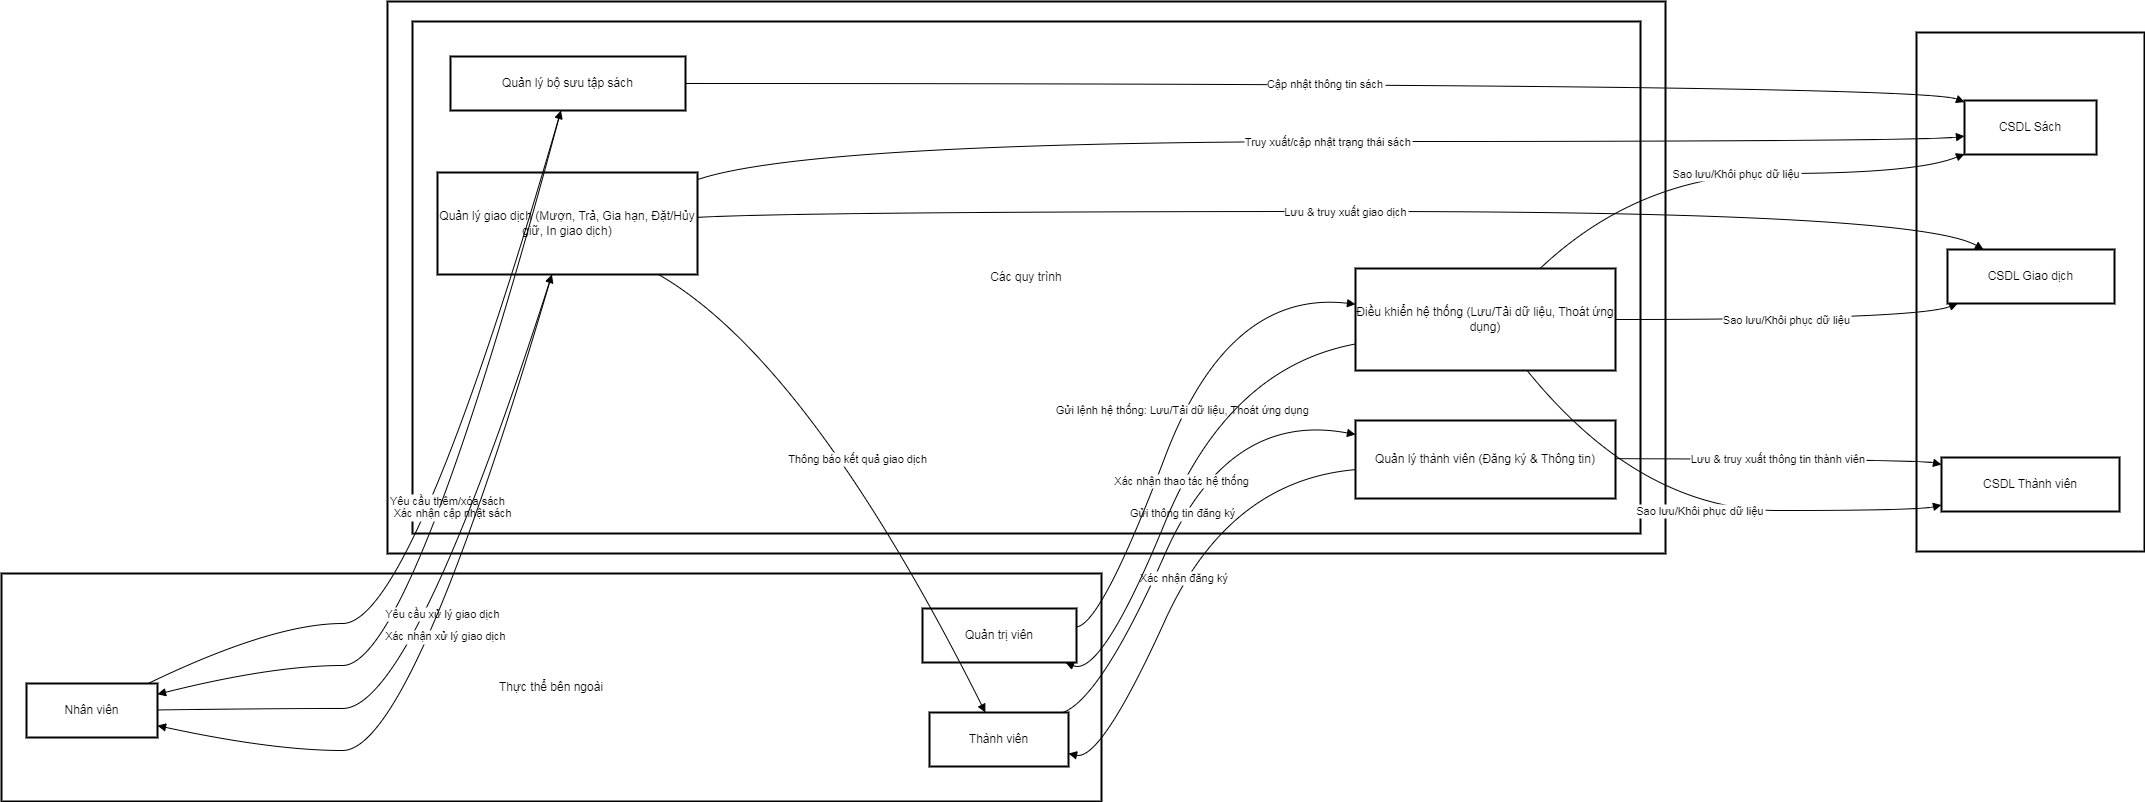

The diagram above was exported from draw.io. Its source (the exported page's mxGraphModel, read from the mxfile embedded in the PNG):
<mxGraphModel dx="2649" dy="977" grid="1" gridSize="10" guides="1" tooltips="1" connect="1" arrows="1" fold="1" page="1" pageScale="1" pageWidth="850" pageHeight="1100" math="0" shadow="0">
  <root>
    <mxCell id="0" />
    <mxCell id="1" parent="0" />
    <mxCell id="CM-oqTk14jSlmwO-Yhvs-31" value="CSDL" style="whiteSpace=wrap;strokeWidth=2;" vertex="1" parent="1">
      <mxGeometry x="1935" y="51" width="228" height="519" as="geometry" />
    </mxCell>
    <mxCell id="CM-oqTk14jSlmwO-Yhvs-32" value="Hệ thống Quản lý Thư viện" style="whiteSpace=wrap;strokeWidth=2;" vertex="1" parent="1">
      <mxGeometry x="406" y="20" width="1278" height="552" as="geometry" />
    </mxCell>
    <mxCell id="CM-oqTk14jSlmwO-Yhvs-33" value="Các quy trình" style="whiteSpace=wrap;strokeWidth=2;" vertex="1" parent="1">
      <mxGeometry x="431" y="40" width="1228" height="512" as="geometry" />
    </mxCell>
    <mxCell id="CM-oqTk14jSlmwO-Yhvs-34" value="Thực thể bên ngoài" style="whiteSpace=wrap;strokeWidth=2;" vertex="1" parent="1">
      <mxGeometry x="20" y="592" width="1100" height="228" as="geometry" />
    </mxCell>
    <mxCell id="CM-oqTk14jSlmwO-Yhvs-35" value="Nhân viên" style="whiteSpace=wrap;strokeWidth=2;" vertex="1" parent="1">
      <mxGeometry x="45" y="702" width="131" height="54" as="geometry" />
    </mxCell>
    <mxCell id="CM-oqTk14jSlmwO-Yhvs-36" value="Thành viên" style="whiteSpace=wrap;strokeWidth=2;" vertex="1" parent="1">
      <mxGeometry x="948" y="731" width="139" height="54" as="geometry" />
    </mxCell>
    <mxCell id="CM-oqTk14jSlmwO-Yhvs-37" value="Quản trị viên" style="whiteSpace=wrap;strokeWidth=2;" vertex="1" parent="1">
      <mxGeometry x="941" y="627" width="154" height="54" as="geometry" />
    </mxCell>
    <mxCell id="CM-oqTk14jSlmwO-Yhvs-38" value="Quản lý bộ sưu tập sách" style="whiteSpace=wrap;strokeWidth=2;" vertex="1" parent="1">
      <mxGeometry x="469" y="75" width="235" height="54" as="geometry" />
    </mxCell>
    <mxCell id="CM-oqTk14jSlmwO-Yhvs-39" value="Quản lý giao dịch (Mượn, Trả, Gia hạn, Đặt/Hủy giữ, In giao dịch)" style="whiteSpace=wrap;strokeWidth=2;" vertex="1" parent="1">
      <mxGeometry x="456" y="191" width="260" height="102" as="geometry" />
    </mxCell>
    <mxCell id="CM-oqTk14jSlmwO-Yhvs-40" value="Quản lý thành viên (Đăng ký &amp; Thông tin)" style="whiteSpace=wrap;strokeWidth=2;" vertex="1" parent="1">
      <mxGeometry x="1374" y="439" width="260" height="78" as="geometry" />
    </mxCell>
    <mxCell id="CM-oqTk14jSlmwO-Yhvs-41" value="Điều khiển hệ thống (Lưu/Tải dữ liệu, Thoát ứng dụng)" style="whiteSpace=wrap;strokeWidth=2;" vertex="1" parent="1">
      <mxGeometry x="1374" y="287" width="260" height="102" as="geometry" />
    </mxCell>
    <mxCell id="CM-oqTk14jSlmwO-Yhvs-42" value="CSDL Sách" style="whiteSpace=wrap;strokeWidth=2;" vertex="1" parent="1">
      <mxGeometry x="1983" y="119" width="132" height="54" as="geometry" />
    </mxCell>
    <mxCell id="CM-oqTk14jSlmwO-Yhvs-43" value="CSDL Giao dịch" style="whiteSpace=wrap;strokeWidth=2;" vertex="1" parent="1">
      <mxGeometry x="1966" y="268" width="167" height="54" as="geometry" />
    </mxCell>
    <mxCell id="CM-oqTk14jSlmwO-Yhvs-44" value="CSDL Thành viên" style="whiteSpace=wrap;strokeWidth=2;" vertex="1" parent="1">
      <mxGeometry x="1960" y="476" width="178" height="54" as="geometry" />
    </mxCell>
    <mxCell id="CM-oqTk14jSlmwO-Yhvs-45" value="Yêu cầu thêm/xóa sách" style="curved=1;startArrow=none;endArrow=block;exitX=0.92;exitY=0.01;entryX=0.47;entryY=1;rounded=0;" edge="1" parent="1" source="CM-oqTk14jSlmwO-Yhvs-35" target="CM-oqTk14jSlmwO-Yhvs-38">
      <mxGeometry relative="1" as="geometry">
        <Array as="points">
          <mxPoint x="291" y="642" />
          <mxPoint x="431" y="642" />
        </Array>
      </mxGeometry>
    </mxCell>
    <mxCell id="CM-oqTk14jSlmwO-Yhvs-46" value="Xác nhận cập nhật sách" style="curved=1;startArrow=none;endArrow=block;exitX=0.47;exitY=1;entryX=1;entryY=0.2;rounded=0;" edge="1" parent="1" source="CM-oqTk14jSlmwO-Yhvs-38" target="CM-oqTk14jSlmwO-Yhvs-35">
      <mxGeometry relative="1" as="geometry">
        <Array as="points">
          <mxPoint x="431" y="684" />
          <mxPoint x="291" y="684" />
        </Array>
      </mxGeometry>
    </mxCell>
    <mxCell id="CM-oqTk14jSlmwO-Yhvs-47" value="Cập nhật thông tin sách" style="curved=1;startArrow=none;endArrow=block;exitX=1;exitY=0.5;entryX=0;entryY=0.03;rounded=0;" edge="1" parent="1" source="CM-oqTk14jSlmwO-Yhvs-38" target="CM-oqTk14jSlmwO-Yhvs-42">
      <mxGeometry relative="1" as="geometry">
        <Array as="points">
          <mxPoint x="1935" y="102" />
        </Array>
      </mxGeometry>
    </mxCell>
    <mxCell id="CM-oqTk14jSlmwO-Yhvs-48" value="Yêu cầu xử lý giao dịch" style="curved=1;startArrow=none;endArrow=block;exitX=1;exitY=0.49;entryX=0.44;entryY=1;rounded=0;" edge="1" parent="1" source="CM-oqTk14jSlmwO-Yhvs-35" target="CM-oqTk14jSlmwO-Yhvs-39">
      <mxGeometry relative="1" as="geometry">
        <Array as="points">
          <mxPoint x="291" y="727" />
          <mxPoint x="431" y="727" />
        </Array>
      </mxGeometry>
    </mxCell>
    <mxCell id="CM-oqTk14jSlmwO-Yhvs-49" value="Xác nhận xử lý giao dịch" style="curved=1;startArrow=none;endArrow=block;exitX=0.44;exitY=1;entryX=1;entryY=0.78;rounded=0;" edge="1" parent="1" source="CM-oqTk14jSlmwO-Yhvs-39" target="CM-oqTk14jSlmwO-Yhvs-35">
      <mxGeometry relative="1" as="geometry">
        <Array as="points">
          <mxPoint x="431" y="769" />
          <mxPoint x="291" y="769" />
        </Array>
      </mxGeometry>
    </mxCell>
    <mxCell id="CM-oqTk14jSlmwO-Yhvs-50" value="Truy xuất/cập nhật trạng thái sách" style="curved=1;startArrow=none;endArrow=block;exitX=1;exitY=0.07;entryX=0;entryY=0.66;rounded=0;" edge="1" parent="1" source="CM-oqTk14jSlmwO-Yhvs-39" target="CM-oqTk14jSlmwO-Yhvs-42">
      <mxGeometry relative="1" as="geometry">
        <Array as="points">
          <mxPoint x="828" y="160" />
          <mxPoint x="1935" y="160" />
        </Array>
      </mxGeometry>
    </mxCell>
    <mxCell id="CM-oqTk14jSlmwO-Yhvs-51" value="Lưu &amp; truy xuất giao dịch" style="curved=1;startArrow=none;endArrow=block;exitX=1;exitY=0.44;entryX=0.21;entryY=-0.01;rounded=0;" edge="1" parent="1" source="CM-oqTk14jSlmwO-Yhvs-39" target="CM-oqTk14jSlmwO-Yhvs-43">
      <mxGeometry relative="1" as="geometry">
        <Array as="points">
          <mxPoint x="828" y="230" />
          <mxPoint x="1935" y="230" />
        </Array>
      </mxGeometry>
    </mxCell>
    <mxCell id="CM-oqTk14jSlmwO-Yhvs-52" value="Thông báo kết quả giao dịch" style="curved=1;startArrow=none;endArrow=block;exitX=0.85;exitY=1;entryX=0.4;entryY=-0.01;rounded=0;" edge="1" parent="1" source="CM-oqTk14jSlmwO-Yhvs-39" target="CM-oqTk14jSlmwO-Yhvs-36">
      <mxGeometry relative="1" as="geometry">
        <Array as="points">
          <mxPoint x="828" y="380" />
        </Array>
      </mxGeometry>
    </mxCell>
    <mxCell id="CM-oqTk14jSlmwO-Yhvs-53" value="Gửi thông tin đăng ký" style="curved=1;startArrow=none;endArrow=block;exitX=0.97;exitY=-0.01;entryX=0;entryY=0.18;rounded=0;" edge="1" parent="1" source="CM-oqTk14jSlmwO-Yhvs-36" target="CM-oqTk14jSlmwO-Yhvs-40">
      <mxGeometry relative="1" as="geometry">
        <Array as="points">
          <mxPoint x="1120" y="716" />
          <mxPoint x="1247" y="429" />
        </Array>
      </mxGeometry>
    </mxCell>
    <mxCell id="CM-oqTk14jSlmwO-Yhvs-54" value="Xác nhận đăng ký" style="curved=1;startArrow=none;endArrow=block;exitX=0;exitY=0.63;entryX=1;entryY=0.76;rounded=0;" edge="1" parent="1" source="CM-oqTk14jSlmwO-Yhvs-40" target="CM-oqTk14jSlmwO-Yhvs-36">
      <mxGeometry relative="1" as="geometry">
        <Array as="points">
          <mxPoint x="1247" y="499" />
          <mxPoint x="1120" y="779" />
        </Array>
      </mxGeometry>
    </mxCell>
    <mxCell id="CM-oqTk14jSlmwO-Yhvs-55" value="Lưu &amp; truy xuất thông tin thành viên" style="curved=1;startArrow=none;endArrow=block;exitX=1;exitY=0.49;entryX=0;entryY=0.13;rounded=0;" edge="1" parent="1" source="CM-oqTk14jSlmwO-Yhvs-40" target="CM-oqTk14jSlmwO-Yhvs-44">
      <mxGeometry relative="1" as="geometry">
        <Array as="points">
          <mxPoint x="1935" y="478" />
        </Array>
      </mxGeometry>
    </mxCell>
    <mxCell id="CM-oqTk14jSlmwO-Yhvs-56" value="Gửi lệnh hệ thống: Lưu/Tải dữ liệu, Thoát ứng dụng" style="curved=1;startArrow=none;endArrow=block;exitX=1;exitY=0.34;entryX=0;entryY=0.35;rounded=0;" edge="1" parent="1" source="CM-oqTk14jSlmwO-Yhvs-37" target="CM-oqTk14jSlmwO-Yhvs-41">
      <mxGeometry relative="1" as="geometry">
        <Array as="points">
          <mxPoint x="1120" y="643" />
          <mxPoint x="1247" y="308" />
        </Array>
      </mxGeometry>
    </mxCell>
    <mxCell id="CM-oqTk14jSlmwO-Yhvs-57" value="Sao lưu/Khôi phục dữ liệu" style="curved=1;startArrow=none;endArrow=block;exitX=0.66;exitY=1;entryX=0;entryY=0.88;rounded=0;" edge="1" parent="1" source="CM-oqTk14jSlmwO-Yhvs-41" target="CM-oqTk14jSlmwO-Yhvs-44">
      <mxGeometry relative="1" as="geometry">
        <Array as="points">
          <mxPoint x="1659" y="529" />
          <mxPoint x="1935" y="529" />
        </Array>
      </mxGeometry>
    </mxCell>
    <mxCell id="CM-oqTk14jSlmwO-Yhvs-58" value="Sao lưu/Khôi phục dữ liệu" style="curved=1;startArrow=none;endArrow=block;exitX=0.71;exitY=0;entryX=0;entryY=0.99;rounded=0;" edge="1" parent="1" source="CM-oqTk14jSlmwO-Yhvs-41" target="CM-oqTk14jSlmwO-Yhvs-42">
      <mxGeometry relative="1" as="geometry">
        <Array as="points">
          <mxPoint x="1659" y="192" />
          <mxPoint x="1935" y="192" />
        </Array>
      </mxGeometry>
    </mxCell>
    <mxCell id="CM-oqTk14jSlmwO-Yhvs-59" value="Sao lưu/Khôi phục dữ liệu" style="curved=1;startArrow=none;endArrow=block;exitX=1;exitY=0.5;entryX=0.07;entryY=0.99;rounded=0;" edge="1" parent="1" source="CM-oqTk14jSlmwO-Yhvs-41" target="CM-oqTk14jSlmwO-Yhvs-43">
      <mxGeometry relative="1" as="geometry">
        <Array as="points">
          <mxPoint x="1935" y="338" />
        </Array>
      </mxGeometry>
    </mxCell>
    <mxCell id="CM-oqTk14jSlmwO-Yhvs-60" value="Xác nhận thao tác hệ thống" style="curved=1;startArrow=none;endArrow=block;exitX=0;exitY=0.74;entryX=0.92;entryY=0.99;rounded=0;" edge="1" parent="1" source="CM-oqTk14jSlmwO-Yhvs-41" target="CM-oqTk14jSlmwO-Yhvs-37">
      <mxGeometry relative="1" as="geometry">
        <Array as="points">
          <mxPoint x="1247" y="386" />
          <mxPoint x="1120" y="696" />
        </Array>
      </mxGeometry>
    </mxCell>
  </root>
</mxGraphModel>